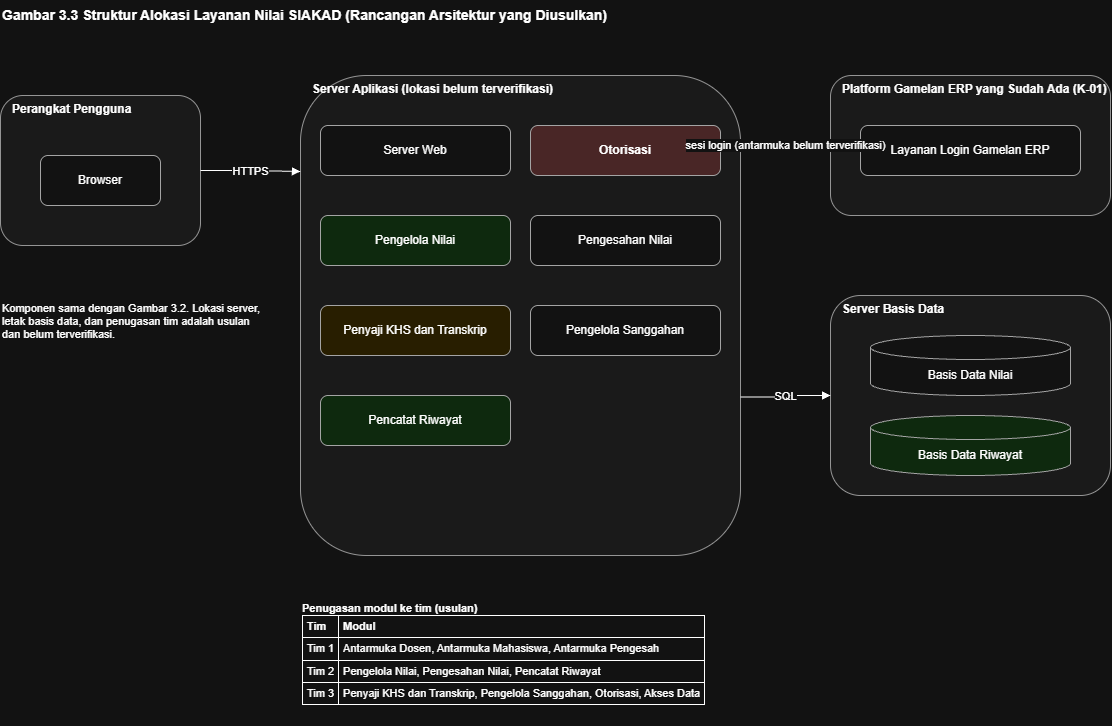

The diagram above was exported from draw.io. Its source (the exported page's mxGraphModel, read from the mxfile embedded in the PNG):
<mxGraphModel dx="1493" dy="814" grid="1" gridSize="10" guides="1" tooltips="1" connect="1" arrows="1" fold="1" page="1" pageScale="1" pageWidth="1500" pageHeight="1000" math="0" shadow="0">
  <root>
    <mxCell id="0" />
    <mxCell id="1" parent="0" />
    <mxCell id="title" parent="1" style="text;html=1;align=left;verticalAlign=middle;fontStyle=1;fontSize=14;" value="Gambar 3.3 Struktur Alokasi Layanan Nilai SIAKAD (Rancangan Arsitektur yang Diusulkan)" vertex="1">
      <mxGeometry height="30" width="1100" x="30" y="5" as="geometry" />
    </mxCell>
    <mxCell id="NodePengguna" parent="1" style="rounded=1;whiteSpace=wrap;html=1;fillColor=#F5F5F5;strokeColor=#666666;verticalAlign=top;align=left;spacingLeft=10;fontStyle=1;fontSize=12;" value="Perangkat Pengguna" vertex="1">
      <mxGeometry height="150" width="200" x="30" y="100" as="geometry" />
    </mxCell>
    <mxCell id="NodeAplikasi" parent="1" style="rounded=1;whiteSpace=wrap;html=1;fillColor=#F5F5F5;strokeColor=#666666;verticalAlign=top;align=left;spacingLeft=10;fontStyle=1;fontSize=12;" value="Server Aplikasi (lokasi belum terverifikasi)" vertex="1">
      <mxGeometry height="480" width="440" x="330" y="80" as="geometry" />
    </mxCell>
    <mxCell id="NodeGamelan" parent="1" style="rounded=1;whiteSpace=wrap;html=1;fillColor=#F5F5F5;strokeColor=#666666;verticalAlign=top;align=left;spacingLeft=10;fontStyle=1;fontSize=12;" value="Platform Gamelan ERP yang Sudah Ada (K-01)" vertex="1">
      <mxGeometry height="140" width="280" x="860" y="80" as="geometry" />
    </mxCell>
    <mxCell id="NodeData" parent="1" style="rounded=1;whiteSpace=wrap;html=1;fillColor=#F5F5F5;strokeColor=#666666;verticalAlign=top;align=left;spacingLeft=10;fontStyle=1;fontSize=12;" value="Server Basis Data" vertex="1">
      <mxGeometry height="200" width="280" x="860" y="300" as="geometry" />
    </mxCell>
    <mxCell id="Browser" parent="1" style="rounded=1;whiteSpace=wrap;html=1;fillColor=#FFFFFF;strokeColor=#555555;fontSize=12;" value="Browser" vertex="1">
      <mxGeometry height="50" width="120" x="70" y="160" as="geometry" />
    </mxCell>
    <mxCell id="ServerWeb" parent="1" style="rounded=1;whiteSpace=wrap;html=1;fillColor=#FFFFFF;strokeColor=#555555;fontSize=12;" value="Server Web" vertex="1">
      <mxGeometry height="50" width="190" x="350" y="130" as="geometry" />
    </mxCell>
    <mxCell id="Otorisasi" parent="1" style="rounded=1;whiteSpace=wrap;html=1;fillColor=#FFD6D6;strokeColor=#555555;fontSize=12;fontStyle=1;" value="Otorisasi" vertex="1">
      <mxGeometry height="50" width="190" x="560" y="130" as="geometry" />
    </mxCell>
    <mxCell id="PengelolaNilai" parent="1" style="rounded=1;whiteSpace=wrap;html=1;fillColor=#D6F5D6;strokeColor=#555555;fontSize=12;" value="Pengelola Nilai" vertex="1">
      <mxGeometry height="50" width="190" x="350" y="220" as="geometry" />
    </mxCell>
    <mxCell id="PengesahanNilai" parent="1" style="rounded=1;whiteSpace=wrap;html=1;fillColor=#FFFFFF;strokeColor=#555555;fontSize=12;" value="Pengesahan Nilai" vertex="1">
      <mxGeometry height="50" width="190" x="560" y="220" as="geometry" />
    </mxCell>
    <mxCell id="Penyaji" parent="1" style="rounded=1;whiteSpace=wrap;html=1;fillColor=#FFF3C4;strokeColor=#555555;fontSize=12;" value="Penyaji KHS dan Transkrip" vertex="1">
      <mxGeometry height="50" width="190" x="350" y="310" as="geometry" />
    </mxCell>
    <mxCell id="PengelolaSanggahan" parent="1" style="rounded=1;whiteSpace=wrap;html=1;fillColor=#FFFFFF;strokeColor=#555555;fontSize=12;" value="Pengelola Sanggahan" vertex="1">
      <mxGeometry height="50" width="190" x="560" y="310" as="geometry" />
    </mxCell>
    <mxCell id="PencatatRiwayat" parent="1" style="rounded=1;whiteSpace=wrap;html=1;fillColor=#D6F5D6;strokeColor=#555555;fontSize=12;" value="Pencatat Riwayat" vertex="1">
      <mxGeometry height="50" width="190" x="350" y="400" as="geometry" />
    </mxCell>
    <mxCell id="LayananLogin" parent="1" style="rounded=1;whiteSpace=wrap;html=1;fillColor=#FFFFFF;strokeColor=#555555;fontSize=12;" value="Layanan Login Gamelan ERP" vertex="1">
      <mxGeometry height="50" width="220" x="890" y="130" as="geometry" />
    </mxCell>
    <mxCell id="BasisDataNilai" parent="1" style="shape=cylinder3;whiteSpace=wrap;html=1;boundedLbl=1;backgroundOutline=1;size=12;fillColor=#FFFFFF;strokeColor=#555555;fontSize=12;" value="Basis Data Nilai" vertex="1">
      <mxGeometry height="60" width="200" x="900" y="340" as="geometry" />
    </mxCell>
    <mxCell id="BasisDataRiwayat" parent="1" style="shape=cylinder3;whiteSpace=wrap;html=1;boundedLbl=1;backgroundOutline=1;size=12;fillColor=#D6F5D6;strokeColor=#555555;fontSize=12;" value="Basis Data Riwayat" vertex="1">
      <mxGeometry height="60" width="200" x="900" y="420" as="geometry" />
    </mxCell>
    <mxCell id="a1" edge="1" parent="1" source="NodePengguna" style="edgeStyle=orthogonalEdgeStyle;rounded=0;orthogonalLoop=1;jettySize=auto;html=1;endArrow=block;endFill=1;fontSize=11;labelBackgroundColor=#FFFFFF;exitX=1;exitY=0.5;entryX=0;entryY=0.2;" target="NodeAplikasi" value="HTTPS">
      <mxGeometry relative="1" as="geometry" />
    </mxCell>
    <mxCell id="a2" edge="1" parent="1" source="NodeAplikasi" style="edgeStyle=orthogonalEdgeStyle;rounded=0;orthogonalLoop=1;jettySize=auto;html=1;endArrow=block;endFill=1;fontSize=11;labelBackgroundColor=#FFFFFF;exitX=1;exitY=0.67;entryX=0;entryY=0.5;" target="NodeData" value="SQL">
      <mxGeometry relative="1" as="geometry" />
    </mxCell>
    <mxCell id="a3" edge="1" parent="1" source="NodeAplikasi" style="edgeStyle=orthogonalEdgeStyle;rounded=0;orthogonalLoop=1;jettySize=auto;html=1;endArrow=block;endFill=1;fontSize=11;labelBackgroundColor=#FFFFFF;exitX=1;exitY=0.146;entryX=0;entryY=0.5;" target="NodeGamelan" value="sesi login (antarmuka belum terverifikasi)">
      <mxGeometry relative="1" as="geometry" />
    </mxCell>
    <mxCell id="tim" parent="1" style="text;html=1;align=left;verticalAlign=top;whiteSpace=wrap;fontSize=11;" value="&lt;b&gt;Penugasan modul ke tim (usulan)&lt;/b&gt;&lt;br&gt;&lt;table border=&quot;1&quot; cellpadding=&quot;4&quot; style=&quot;border-collapse:collapse;font-size:11px&quot;&gt;&lt;tr&gt;&lt;td&gt;&lt;b&gt;Tim&lt;/b&gt;&lt;/td&gt;&lt;td&gt;&lt;b&gt;Modul&lt;/b&gt;&lt;/td&gt;&lt;/tr&gt;&lt;tr&gt;&lt;td&gt;Tim 1&lt;/td&gt;&lt;td&gt;Antarmuka Dosen, Antarmuka Mahasiswa, Antarmuka Pengesah&lt;/td&gt;&lt;/tr&gt;&lt;tr&gt;&lt;td&gt;Tim 2&lt;/td&gt;&lt;td&gt;Pengelola Nilai, Pengesahan Nilai, Pencatat Riwayat&lt;/td&gt;&lt;/tr&gt;&lt;tr&gt;&lt;td&gt;Tim 3&lt;/td&gt;&lt;td&gt;Penyaji KHS dan Transkrip, Pengelola Sanggahan, Otorisasi, Akses Data&lt;/td&gt;&lt;/tr&gt;&lt;/table&gt;" vertex="1">
      <mxGeometry height="130" width="810" x="330" y="600" as="geometry" />
    </mxCell>
    <mxCell id="note" parent="1" style="text;html=1;align=left;verticalAlign=top;whiteSpace=wrap;fontSize=11;" value="Komponen sama dengan Gambar 3.2. Lokasi server, letak basis data, dan penugasan tim adalah usulan dan belum terverifikasi." vertex="1">
      <mxGeometry height="80" width="270" x="30" y="300" as="geometry" />
    </mxCell>
  </root>
</mxGraphModel>